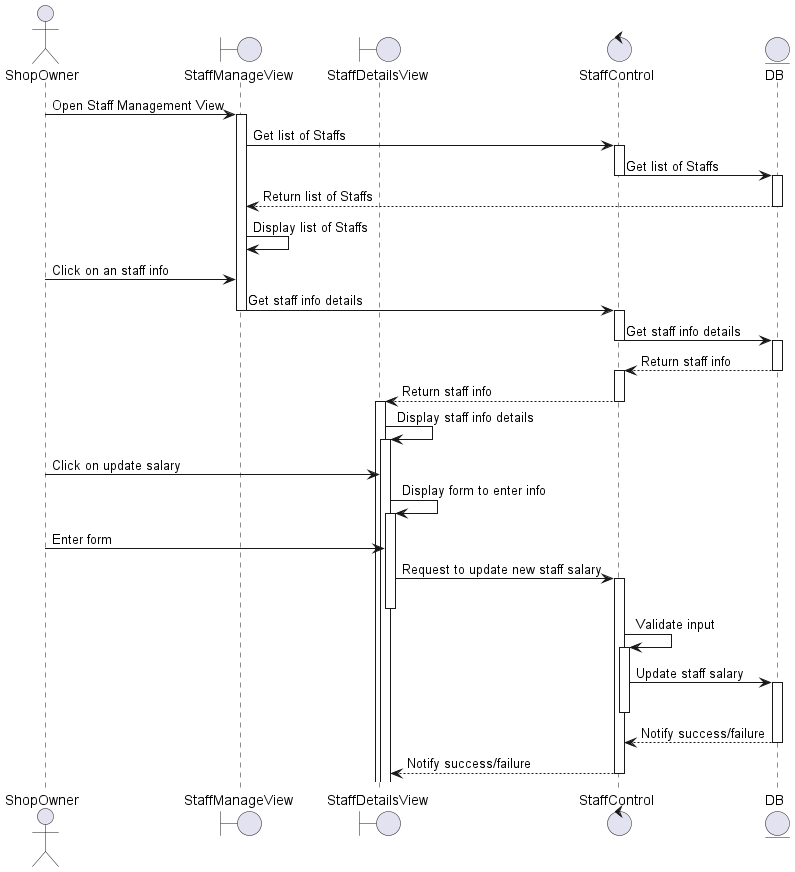

The diagram above was rendered by PlantUML. Its source (embedded in the PNG):
@startuml

actor ShopOwner 
boundary StaffManageView 
boundary StaffDetailsView 
control StaffControl
entity DB 

ShopOwner -> StaffManageView: Open Staff Management View
activate StaffManageView 
StaffManageView -> StaffControl : Get list of Staffs
activate StaffControl 
StaffControl -> DB: Get list of Staffs
deactivate StaffControl
activate DB
DB --> StaffManageView: Return list of Staffs
deactivate DB
StaffManageView -> StaffManageView: Display list of Staffs

ShopOwner -> StaffManageView: Click on an staff info
StaffManageView -> StaffControl: Get staff info details
deactivate StaffManageView
activate StaffControl
StaffControl -> DB: Get staff info details
deactivate StaffControl
activate DB

DB --> StaffControl: Return staff info 
deactivate DB
activate StaffControl

StaffControl --> StaffDetailsView: Return staff info 
deactivate StaffControl

activate StaffDetailsView
StaffDetailsView -> StaffDetailsView: Display staff info details
activate StaffDetailsView


    ShopOwner -> StaffDetailsView: Click on update salary
    StaffDetailsView -> StaffDetailsView: Display form to enter info
    activate StaffDetailsView
    ShopOwner-> StaffDetailsView : Enter form
    StaffDetailsView -> StaffControl: Request to update new staff salary
    activate StaffControl    
    deactivate StaffDetailsView
    StaffControl -> StaffControl: Validate input
    activate StaffControl
    StaffControl -> DB: Update staff salary
    activate DB
    deactivate StaffControl
    DB--> StaffControl : Notify success/failure
    deactivate DB
    StaffControl --> StaffDetailsView: Notify success/failure
    deactivate StaffControl

@enduml